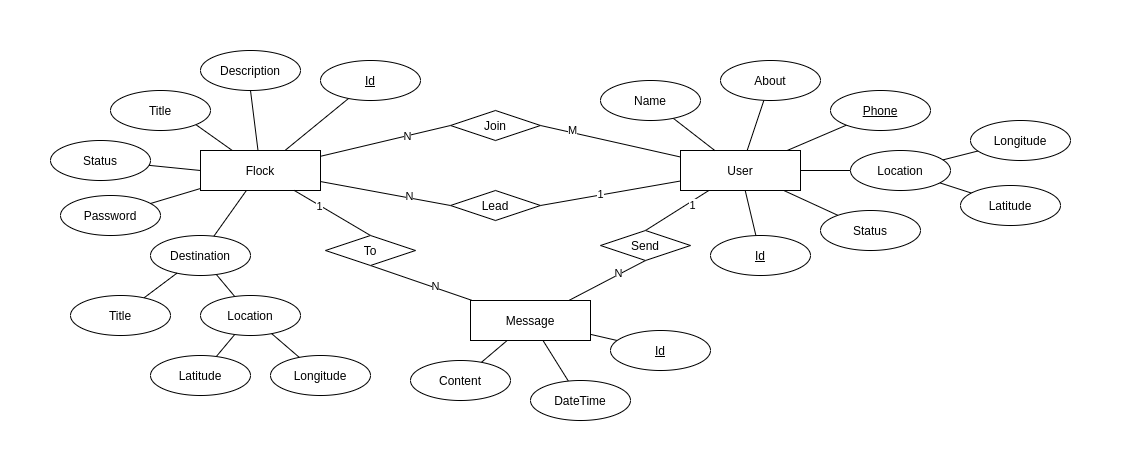

The diagram above was exported from draw.io. Its source (the exported page's mxGraphModel, read from the mxfile embedded in the PNG):
<mxGraphModel dx="1102" dy="663" grid="1" gridSize="10" guides="1" tooltips="1" connect="1" arrows="1" fold="1" page="1" pageScale="1" pageWidth="1100" pageHeight="850" math="0" shadow="0">
  <root>
    <mxCell id="0" />
    <mxCell id="1" parent="0" />
    <mxCell id="NJovH3clAKpGcY0JOcjv-8" style="edgeStyle=none;rounded=0;orthogonalLoop=1;jettySize=auto;html=1;exitX=0;exitY=0.5;exitDx=0;exitDy=0;endArrow=none;endFill=0;" edge="1" parent="1" source="NJovH3clAKpGcY0JOcjv-1" target="NJovH3clAKpGcY0JOcjv-7">
      <mxGeometry relative="1" as="geometry" />
    </mxCell>
    <mxCell id="NJovH3clAKpGcY0JOcjv-74" style="edgeStyle=none;rounded=0;orthogonalLoop=1;jettySize=auto;html=1;endArrow=none;endFill=0;" edge="1" parent="1" source="NJovH3clAKpGcY0JOcjv-1" target="NJovH3clAKpGcY0JOcjv-73">
      <mxGeometry relative="1" as="geometry" />
    </mxCell>
    <mxCell id="NJovH3clAKpGcY0JOcjv-1" value="Flock" style="whiteSpace=wrap;html=1;align=center;" vertex="1" parent="1">
      <mxGeometry x="190" y="180" width="120" height="40" as="geometry" />
    </mxCell>
    <mxCell id="NJovH3clAKpGcY0JOcjv-12" style="edgeStyle=none;rounded=0;orthogonalLoop=1;jettySize=auto;html=1;endArrow=none;endFill=0;" edge="1" parent="1" source="NJovH3clAKpGcY0JOcjv-2" target="NJovH3clAKpGcY0JOcjv-11">
      <mxGeometry relative="1" as="geometry" />
    </mxCell>
    <mxCell id="NJovH3clAKpGcY0JOcjv-2" value="User" style="whiteSpace=wrap;html=1;align=center;" vertex="1" parent="1">
      <mxGeometry x="670" y="180" width="120" height="40" as="geometry" />
    </mxCell>
    <mxCell id="NJovH3clAKpGcY0JOcjv-4" style="rounded=0;orthogonalLoop=1;jettySize=auto;html=1;exitX=1;exitY=1;exitDx=0;exitDy=0;endArrow=none;endFill=0;" edge="1" parent="1" source="NJovH3clAKpGcY0JOcjv-3" target="NJovH3clAKpGcY0JOcjv-1">
      <mxGeometry relative="1" as="geometry" />
    </mxCell>
    <mxCell id="NJovH3clAKpGcY0JOcjv-3" value="Title" style="ellipse;whiteSpace=wrap;html=1;align=center;" vertex="1" parent="1">
      <mxGeometry x="100" y="120" width="100" height="40" as="geometry" />
    </mxCell>
    <mxCell id="NJovH3clAKpGcY0JOcjv-6" style="edgeStyle=none;rounded=0;orthogonalLoop=1;jettySize=auto;html=1;exitX=0.5;exitY=1;exitDx=0;exitDy=0;endArrow=none;endFill=0;" edge="1" parent="1" source="NJovH3clAKpGcY0JOcjv-5" target="NJovH3clAKpGcY0JOcjv-1">
      <mxGeometry relative="1" as="geometry" />
    </mxCell>
    <mxCell id="NJovH3clAKpGcY0JOcjv-5" value="Description" style="ellipse;whiteSpace=wrap;html=1;align=center;" vertex="1" parent="1">
      <mxGeometry x="190" y="80" width="100" height="40" as="geometry" />
    </mxCell>
    <mxCell id="NJovH3clAKpGcY0JOcjv-7" value="Status" style="ellipse;whiteSpace=wrap;html=1;align=center;" vertex="1" parent="1">
      <mxGeometry x="40" y="170" width="100" height="40" as="geometry" />
    </mxCell>
    <mxCell id="NJovH3clAKpGcY0JOcjv-10" style="edgeStyle=none;rounded=0;orthogonalLoop=1;jettySize=auto;html=1;endArrow=none;endFill=0;" edge="1" parent="1" source="NJovH3clAKpGcY0JOcjv-9" target="NJovH3clAKpGcY0JOcjv-2">
      <mxGeometry relative="1" as="geometry" />
    </mxCell>
    <mxCell id="NJovH3clAKpGcY0JOcjv-9" value="Name" style="ellipse;whiteSpace=wrap;html=1;align=center;" vertex="1" parent="1">
      <mxGeometry x="590" y="110" width="100" height="40" as="geometry" />
    </mxCell>
    <mxCell id="NJovH3clAKpGcY0JOcjv-11" value="About" style="ellipse;whiteSpace=wrap;html=1;align=center;" vertex="1" parent="1">
      <mxGeometry x="710" y="90" width="100" height="40" as="geometry" />
    </mxCell>
    <mxCell id="NJovH3clAKpGcY0JOcjv-14" style="edgeStyle=none;rounded=0;orthogonalLoop=1;jettySize=auto;html=1;endArrow=none;endFill=0;" edge="1" parent="1" source="NJovH3clAKpGcY0JOcjv-13" target="NJovH3clAKpGcY0JOcjv-2">
      <mxGeometry relative="1" as="geometry" />
    </mxCell>
    <mxCell id="NJovH3clAKpGcY0JOcjv-13" value="&lt;u&gt;Phone&lt;/u&gt;" style="ellipse;whiteSpace=wrap;html=1;align=center;" vertex="1" parent="1">
      <mxGeometry x="820" y="120" width="100" height="40" as="geometry" />
    </mxCell>
    <mxCell id="NJovH3clAKpGcY0JOcjv-16" style="edgeStyle=none;rounded=0;orthogonalLoop=1;jettySize=auto;html=1;endArrow=none;endFill=0;" edge="1" parent="1" source="NJovH3clAKpGcY0JOcjv-15" target="NJovH3clAKpGcY0JOcjv-1">
      <mxGeometry relative="1" as="geometry" />
    </mxCell>
    <mxCell id="NJovH3clAKpGcY0JOcjv-15" value="Destination" style="ellipse;whiteSpace=wrap;html=1;align=center;" vertex="1" parent="1">
      <mxGeometry x="140" y="265" width="100" height="40" as="geometry" />
    </mxCell>
    <mxCell id="NJovH3clAKpGcY0JOcjv-23" style="edgeStyle=none;rounded=0;orthogonalLoop=1;jettySize=auto;html=1;endArrow=none;endFill=0;" edge="1" parent="1" source="NJovH3clAKpGcY0JOcjv-17" target="NJovH3clAKpGcY0JOcjv-15">
      <mxGeometry relative="1" as="geometry" />
    </mxCell>
    <mxCell id="NJovH3clAKpGcY0JOcjv-17" value="Title" style="ellipse;whiteSpace=wrap;html=1;align=center;" vertex="1" parent="1">
      <mxGeometry x="60" y="325" width="100" height="40" as="geometry" />
    </mxCell>
    <mxCell id="NJovH3clAKpGcY0JOcjv-21" style="edgeStyle=none;rounded=0;orthogonalLoop=1;jettySize=auto;html=1;endArrow=none;endFill=0;" edge="1" parent="1" source="NJovH3clAKpGcY0JOcjv-18" target="NJovH3clAKpGcY0JOcjv-19">
      <mxGeometry relative="1" as="geometry" />
    </mxCell>
    <mxCell id="NJovH3clAKpGcY0JOcjv-24" style="edgeStyle=none;rounded=0;orthogonalLoop=1;jettySize=auto;html=1;endArrow=none;endFill=0;" edge="1" parent="1" source="NJovH3clAKpGcY0JOcjv-18" target="NJovH3clAKpGcY0JOcjv-15">
      <mxGeometry relative="1" as="geometry" />
    </mxCell>
    <mxCell id="NJovH3clAKpGcY0JOcjv-18" value="Location" style="ellipse;whiteSpace=wrap;html=1;align=center;" vertex="1" parent="1">
      <mxGeometry x="190" y="325" width="100" height="40" as="geometry" />
    </mxCell>
    <mxCell id="NJovH3clAKpGcY0JOcjv-19" value="Latitude" style="ellipse;whiteSpace=wrap;html=1;align=center;" vertex="1" parent="1">
      <mxGeometry x="140" y="385" width="100" height="40" as="geometry" />
    </mxCell>
    <mxCell id="NJovH3clAKpGcY0JOcjv-22" style="edgeStyle=none;rounded=0;orthogonalLoop=1;jettySize=auto;html=1;endArrow=none;endFill=0;" edge="1" parent="1" source="NJovH3clAKpGcY0JOcjv-20" target="NJovH3clAKpGcY0JOcjv-18">
      <mxGeometry relative="1" as="geometry" />
    </mxCell>
    <mxCell id="NJovH3clAKpGcY0JOcjv-20" value="Longitude" style="ellipse;whiteSpace=wrap;html=1;align=center;" vertex="1" parent="1">
      <mxGeometry x="260" y="385" width="100" height="40" as="geometry" />
    </mxCell>
    <mxCell id="NJovH3clAKpGcY0JOcjv-26" style="edgeStyle=none;rounded=0;orthogonalLoop=1;jettySize=auto;html=1;endArrow=none;endFill=0;" edge="1" parent="1" source="NJovH3clAKpGcY0JOcjv-25" target="NJovH3clAKpGcY0JOcjv-1">
      <mxGeometry relative="1" as="geometry" />
    </mxCell>
    <mxCell id="NJovH3clAKpGcY0JOcjv-25" value="Password" style="ellipse;whiteSpace=wrap;html=1;align=center;" vertex="1" parent="1">
      <mxGeometry x="50" y="225" width="100" height="40" as="geometry" />
    </mxCell>
    <mxCell id="NJovH3clAKpGcY0JOcjv-28" style="edgeStyle=none;rounded=0;orthogonalLoop=1;jettySize=auto;html=1;exitX=0;exitY=0.5;exitDx=0;exitDy=0;endArrow=none;endFill=0;" edge="1" parent="1" source="NJovH3clAKpGcY0JOcjv-27" target="NJovH3clAKpGcY0JOcjv-1">
      <mxGeometry relative="1" as="geometry" />
    </mxCell>
    <mxCell id="NJovH3clAKpGcY0JOcjv-31" value="N" style="edgeLabel;html=1;align=center;verticalAlign=middle;resizable=0;points=[];" vertex="1" connectable="0" parent="NJovH3clAKpGcY0JOcjv-28">
      <mxGeometry x="-0.3486" relative="1" as="geometry">
        <mxPoint x="-1" as="offset" />
      </mxGeometry>
    </mxCell>
    <mxCell id="NJovH3clAKpGcY0JOcjv-29" style="edgeStyle=none;rounded=0;orthogonalLoop=1;jettySize=auto;html=1;exitX=1;exitY=0.5;exitDx=0;exitDy=0;endArrow=none;endFill=0;" edge="1" parent="1" source="NJovH3clAKpGcY0JOcjv-27" target="NJovH3clAKpGcY0JOcjv-2">
      <mxGeometry relative="1" as="geometry" />
    </mxCell>
    <mxCell id="NJovH3clAKpGcY0JOcjv-30" value="M" style="edgeLabel;html=1;align=center;verticalAlign=middle;resizable=0;points=[];" vertex="1" connectable="0" parent="NJovH3clAKpGcY0JOcjv-29">
      <mxGeometry x="-0.5608" y="3" relative="1" as="geometry">
        <mxPoint as="offset" />
      </mxGeometry>
    </mxCell>
    <mxCell id="NJovH3clAKpGcY0JOcjv-27" value="Join" style="shape=rhombus;perimeter=rhombusPerimeter;whiteSpace=wrap;html=1;align=center;" vertex="1" parent="1">
      <mxGeometry x="440" y="140" width="90" height="30" as="geometry" />
    </mxCell>
    <mxCell id="NJovH3clAKpGcY0JOcjv-33" style="edgeStyle=none;rounded=0;orthogonalLoop=1;jettySize=auto;html=1;exitX=1;exitY=0.5;exitDx=0;exitDy=0;endArrow=none;endFill=0;" edge="1" parent="1" source="NJovH3clAKpGcY0JOcjv-32" target="NJovH3clAKpGcY0JOcjv-2">
      <mxGeometry relative="1" as="geometry" />
    </mxCell>
    <mxCell id="NJovH3clAKpGcY0JOcjv-51" value="1" style="edgeLabel;html=1;align=center;verticalAlign=middle;resizable=0;points=[];" vertex="1" connectable="0" parent="NJovH3clAKpGcY0JOcjv-33">
      <mxGeometry x="-0.1398" y="1" relative="1" as="geometry">
        <mxPoint as="offset" />
      </mxGeometry>
    </mxCell>
    <mxCell id="NJovH3clAKpGcY0JOcjv-34" style="edgeStyle=none;rounded=0;orthogonalLoop=1;jettySize=auto;html=1;exitX=0;exitY=0.5;exitDx=0;exitDy=0;endArrow=none;endFill=0;" edge="1" parent="1" source="NJovH3clAKpGcY0JOcjv-32" target="NJovH3clAKpGcY0JOcjv-1">
      <mxGeometry relative="1" as="geometry" />
    </mxCell>
    <mxCell id="NJovH3clAKpGcY0JOcjv-35" value="N" style="edgeLabel;html=1;align=center;verticalAlign=middle;resizable=0;points=[];" vertex="1" connectable="0" parent="NJovH3clAKpGcY0JOcjv-34">
      <mxGeometry x="-0.3476" y="-2" relative="1" as="geometry">
        <mxPoint as="offset" />
      </mxGeometry>
    </mxCell>
    <mxCell id="NJovH3clAKpGcY0JOcjv-32" value="Lead" style="shape=rhombus;perimeter=rhombusPerimeter;whiteSpace=wrap;html=1;align=center;" vertex="1" parent="1">
      <mxGeometry x="440" y="220" width="90" height="30" as="geometry" />
    </mxCell>
    <mxCell id="NJovH3clAKpGcY0JOcjv-52" style="edgeStyle=none;rounded=0;orthogonalLoop=1;jettySize=auto;html=1;endArrow=none;endFill=0;" edge="1" parent="1" source="NJovH3clAKpGcY0JOcjv-53" target="NJovH3clAKpGcY0JOcjv-54">
      <mxGeometry relative="1" as="geometry" />
    </mxCell>
    <mxCell id="NJovH3clAKpGcY0JOcjv-57" style="edgeStyle=none;rounded=0;orthogonalLoop=1;jettySize=auto;html=1;endArrow=none;endFill=0;" edge="1" parent="1" source="NJovH3clAKpGcY0JOcjv-53" target="NJovH3clAKpGcY0JOcjv-2">
      <mxGeometry relative="1" as="geometry" />
    </mxCell>
    <mxCell id="NJovH3clAKpGcY0JOcjv-53" value="Location" style="ellipse;whiteSpace=wrap;html=1;align=center;" vertex="1" parent="1">
      <mxGeometry x="840" y="180" width="100" height="40" as="geometry" />
    </mxCell>
    <mxCell id="NJovH3clAKpGcY0JOcjv-54" value="Latitude" style="ellipse;whiteSpace=wrap;html=1;align=center;" vertex="1" parent="1">
      <mxGeometry x="950" y="215" width="100" height="40" as="geometry" />
    </mxCell>
    <mxCell id="NJovH3clAKpGcY0JOcjv-55" style="edgeStyle=none;rounded=0;orthogonalLoop=1;jettySize=auto;html=1;endArrow=none;endFill=0;" edge="1" parent="1" source="NJovH3clAKpGcY0JOcjv-56" target="NJovH3clAKpGcY0JOcjv-53">
      <mxGeometry relative="1" as="geometry" />
    </mxCell>
    <mxCell id="NJovH3clAKpGcY0JOcjv-56" value="Longitude" style="ellipse;whiteSpace=wrap;html=1;align=center;" vertex="1" parent="1">
      <mxGeometry x="960" y="150" width="100" height="40" as="geometry" />
    </mxCell>
    <mxCell id="NJovH3clAKpGcY0JOcjv-72" style="edgeStyle=none;rounded=0;orthogonalLoop=1;jettySize=auto;html=1;endArrow=none;endFill=0;" edge="1" parent="1" source="NJovH3clAKpGcY0JOcjv-58" target="NJovH3clAKpGcY0JOcjv-71">
      <mxGeometry relative="1" as="geometry" />
    </mxCell>
    <mxCell id="NJovH3clAKpGcY0JOcjv-78" style="edgeStyle=none;rounded=0;orthogonalLoop=1;jettySize=auto;html=1;endArrow=none;endFill=0;" edge="1" parent="1" source="NJovH3clAKpGcY0JOcjv-58" target="NJovH3clAKpGcY0JOcjv-77">
      <mxGeometry relative="1" as="geometry" />
    </mxCell>
    <mxCell id="NJovH3clAKpGcY0JOcjv-58" value="Message" style="whiteSpace=wrap;html=1;align=center;" vertex="1" parent="1">
      <mxGeometry x="460" y="330" width="120" height="40" as="geometry" />
    </mxCell>
    <mxCell id="NJovH3clAKpGcY0JOcjv-60" style="edgeStyle=none;rounded=0;orthogonalLoop=1;jettySize=auto;html=1;exitX=0.5;exitY=0;exitDx=0;exitDy=0;endArrow=none;endFill=0;" edge="1" parent="1" source="NJovH3clAKpGcY0JOcjv-59" target="NJovH3clAKpGcY0JOcjv-2">
      <mxGeometry relative="1" as="geometry" />
    </mxCell>
    <mxCell id="NJovH3clAKpGcY0JOcjv-63" value="1" style="edgeLabel;html=1;align=center;verticalAlign=middle;resizable=0;points=[];" vertex="1" connectable="0" parent="NJovH3clAKpGcY0JOcjv-60">
      <mxGeometry x="0.4091" y="-3" relative="1" as="geometry">
        <mxPoint as="offset" />
      </mxGeometry>
    </mxCell>
    <mxCell id="NJovH3clAKpGcY0JOcjv-61" style="edgeStyle=none;rounded=0;orthogonalLoop=1;jettySize=auto;html=1;exitX=0.5;exitY=1;exitDx=0;exitDy=0;endArrow=none;endFill=0;" edge="1" parent="1" source="NJovH3clAKpGcY0JOcjv-59" target="NJovH3clAKpGcY0JOcjv-58">
      <mxGeometry relative="1" as="geometry" />
    </mxCell>
    <mxCell id="NJovH3clAKpGcY0JOcjv-62" value="N" style="edgeLabel;html=1;align=center;verticalAlign=middle;resizable=0;points=[];" vertex="1" connectable="0" parent="NJovH3clAKpGcY0JOcjv-61">
      <mxGeometry x="-0.3073" y="-1" relative="1" as="geometry">
        <mxPoint as="offset" />
      </mxGeometry>
    </mxCell>
    <mxCell id="NJovH3clAKpGcY0JOcjv-59" value="Send" style="shape=rhombus;perimeter=rhombusPerimeter;whiteSpace=wrap;html=1;align=center;" vertex="1" parent="1">
      <mxGeometry x="590" y="260" width="90" height="30" as="geometry" />
    </mxCell>
    <mxCell id="NJovH3clAKpGcY0JOcjv-65" style="edgeStyle=none;rounded=0;orthogonalLoop=1;jettySize=auto;html=1;exitX=0.5;exitY=1;exitDx=0;exitDy=0;endArrow=none;endFill=0;" edge="1" parent="1" source="NJovH3clAKpGcY0JOcjv-64" target="NJovH3clAKpGcY0JOcjv-58">
      <mxGeometry relative="1" as="geometry" />
    </mxCell>
    <mxCell id="NJovH3clAKpGcY0JOcjv-68" value="N" style="edgeLabel;html=1;align=center;verticalAlign=middle;resizable=0;points=[];" vertex="1" connectable="0" parent="NJovH3clAKpGcY0JOcjv-65">
      <mxGeometry x="0.2753" y="2" relative="1" as="geometry">
        <mxPoint x="-1" as="offset" />
      </mxGeometry>
    </mxCell>
    <mxCell id="NJovH3clAKpGcY0JOcjv-66" style="edgeStyle=none;rounded=0;orthogonalLoop=1;jettySize=auto;html=1;exitX=0.5;exitY=0;exitDx=0;exitDy=0;endArrow=none;endFill=0;" edge="1" parent="1" source="NJovH3clAKpGcY0JOcjv-64" target="NJovH3clAKpGcY0JOcjv-1">
      <mxGeometry relative="1" as="geometry" />
    </mxCell>
    <mxCell id="NJovH3clAKpGcY0JOcjv-67" value="1" style="edgeLabel;html=1;align=center;verticalAlign=middle;resizable=0;points=[];" vertex="1" connectable="0" parent="NJovH3clAKpGcY0JOcjv-66">
      <mxGeometry x="0.3303" y="1" relative="1" as="geometry">
        <mxPoint as="offset" />
      </mxGeometry>
    </mxCell>
    <mxCell id="NJovH3clAKpGcY0JOcjv-64" value="To" style="shape=rhombus;perimeter=rhombusPerimeter;whiteSpace=wrap;html=1;align=center;" vertex="1" parent="1">
      <mxGeometry x="315" y="265" width="90" height="30" as="geometry" />
    </mxCell>
    <mxCell id="NJovH3clAKpGcY0JOcjv-70" style="edgeStyle=none;rounded=0;orthogonalLoop=1;jettySize=auto;html=1;endArrow=none;endFill=0;" edge="1" parent="1" source="NJovH3clAKpGcY0JOcjv-69" target="NJovH3clAKpGcY0JOcjv-58">
      <mxGeometry relative="1" as="geometry" />
    </mxCell>
    <mxCell id="NJovH3clAKpGcY0JOcjv-69" value="Content" style="ellipse;whiteSpace=wrap;html=1;align=center;" vertex="1" parent="1">
      <mxGeometry x="400" y="390" width="100" height="40" as="geometry" />
    </mxCell>
    <mxCell id="NJovH3clAKpGcY0JOcjv-71" value="DateTime" style="ellipse;whiteSpace=wrap;html=1;align=center;" vertex="1" parent="1">
      <mxGeometry x="520" y="410" width="100" height="40" as="geometry" />
    </mxCell>
    <mxCell id="NJovH3clAKpGcY0JOcjv-73" value="&lt;u&gt;Id&lt;/u&gt;" style="ellipse;whiteSpace=wrap;html=1;align=center;" vertex="1" parent="1">
      <mxGeometry x="310" y="90" width="100" height="40" as="geometry" />
    </mxCell>
    <mxCell id="NJovH3clAKpGcY0JOcjv-76" style="edgeStyle=none;rounded=0;orthogonalLoop=1;jettySize=auto;html=1;endArrow=none;endFill=0;" edge="1" parent="1" source="NJovH3clAKpGcY0JOcjv-75" target="NJovH3clAKpGcY0JOcjv-2">
      <mxGeometry relative="1" as="geometry" />
    </mxCell>
    <mxCell id="NJovH3clAKpGcY0JOcjv-75" value="&lt;u&gt;Id&lt;/u&gt;" style="ellipse;whiteSpace=wrap;html=1;align=center;" vertex="1" parent="1">
      <mxGeometry x="700" y="265" width="100" height="40" as="geometry" />
    </mxCell>
    <mxCell id="NJovH3clAKpGcY0JOcjv-77" value="&lt;u&gt;Id&lt;/u&gt;" style="ellipse;whiteSpace=wrap;html=1;align=center;" vertex="1" parent="1">
      <mxGeometry x="600" y="360" width="100" height="40" as="geometry" />
    </mxCell>
    <mxCell id="NJovH3clAKpGcY0JOcjv-80" style="edgeStyle=none;rounded=0;orthogonalLoop=1;jettySize=auto;html=1;endArrow=none;endFill=0;" edge="1" parent="1" source="NJovH3clAKpGcY0JOcjv-79" target="NJovH3clAKpGcY0JOcjv-2">
      <mxGeometry relative="1" as="geometry" />
    </mxCell>
    <mxCell id="NJovH3clAKpGcY0JOcjv-79" value="Status" style="ellipse;whiteSpace=wrap;html=1;align=center;" vertex="1" parent="1">
      <mxGeometry x="810" y="240" width="100" height="40" as="geometry" />
    </mxCell>
  </root>
</mxGraphModel>